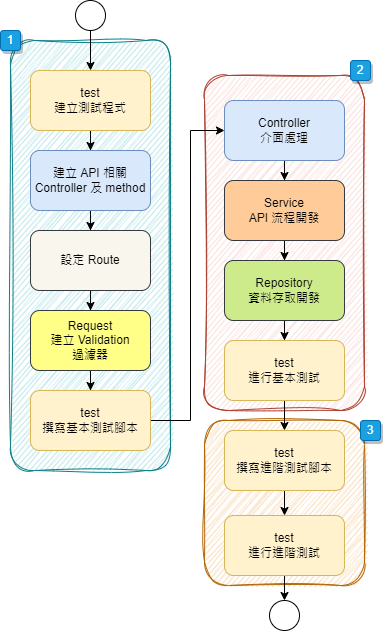

The diagram above was exported from draw.io. Its source (the exported page's mxGraphModel, read from the mxfile embedded in the PNG):
<mxGraphModel dx="594" dy="1684" grid="1" gridSize="10" guides="1" tooltips="1" connect="1" arrows="1" fold="1" page="1" pageScale="1" pageWidth="827" pageHeight="1169" math="0" shadow="0">
  <root>
    <mxCell id="WIyWlLk6GJQsqaUBKTNV-0" />
    <mxCell id="WIyWlLk6GJQsqaUBKTNV-1" parent="WIyWlLk6GJQsqaUBKTNV-0" />
    <mxCell id="wyaPOb8W8k3XuTRF5AFD-25" value="" style="rounded=1;whiteSpace=wrap;html=1;fillColor=#b0e3e6;strokeColor=#0e8088;glass=0;sketch=1;curveFitting=1;jiggle=2;" vertex="1" parent="WIyWlLk6GJQsqaUBKTNV-1">
      <mxGeometry x="200" y="110" width="160" height="430" as="geometry" />
    </mxCell>
    <mxCell id="wyaPOb8W8k3XuTRF5AFD-27" value="" style="rounded=1;whiteSpace=wrap;html=1;fillColor=#fad7ac;strokeColor=#b46504;glass=0;sketch=1;curveFitting=1;jiggle=2;" vertex="1" parent="WIyWlLk6GJQsqaUBKTNV-1">
      <mxGeometry x="394" y="490" width="160" height="165" as="geometry" />
    </mxCell>
    <mxCell id="wyaPOb8W8k3XuTRF5AFD-26" value="" style="rounded=1;whiteSpace=wrap;html=1;fillColor=#fad9d5;strokeColor=#ae4132;glass=0;sketch=1;curveFitting=1;jiggle=2;" vertex="1" parent="WIyWlLk6GJQsqaUBKTNV-1">
      <mxGeometry x="394" y="145" width="160" height="335" as="geometry" />
    </mxCell>
    <mxCell id="wyaPOb8W8k3XuTRF5AFD-11" style="edgeStyle=orthogonalEdgeStyle;rounded=0;orthogonalLoop=1;jettySize=auto;html=1;" edge="1" parent="WIyWlLk6GJQsqaUBKTNV-1" source="wyaPOb8W8k3XuTRF5AFD-0" target="wyaPOb8W8k3XuTRF5AFD-1">
      <mxGeometry relative="1" as="geometry" />
    </mxCell>
    <mxCell id="wyaPOb8W8k3XuTRF5AFD-0" value="test&lt;br&gt;建立測試程式" style="rounded=1;whiteSpace=wrap;html=1;fillColor=#fff2cc;strokeColor=#d6b656;" vertex="1" parent="WIyWlLk6GJQsqaUBKTNV-1">
      <mxGeometry x="220" y="140" width="120" height="60" as="geometry" />
    </mxCell>
    <mxCell id="wyaPOb8W8k3XuTRF5AFD-12" style="edgeStyle=orthogonalEdgeStyle;rounded=0;orthogonalLoop=1;jettySize=auto;html=1;" edge="1" parent="WIyWlLk6GJQsqaUBKTNV-1" source="wyaPOb8W8k3XuTRF5AFD-1" target="wyaPOb8W8k3XuTRF5AFD-2">
      <mxGeometry relative="1" as="geometry" />
    </mxCell>
    <mxCell id="wyaPOb8W8k3XuTRF5AFD-1" value="建立 API 相關&lt;br&gt;Controller 及 method" style="rounded=1;whiteSpace=wrap;html=1;fillColor=#dae8fc;strokeColor=#6c8ebf;" vertex="1" parent="WIyWlLk6GJQsqaUBKTNV-1">
      <mxGeometry x="220" y="220" width="120" height="60" as="geometry" />
    </mxCell>
    <mxCell id="wyaPOb8W8k3XuTRF5AFD-13" style="edgeStyle=orthogonalEdgeStyle;rounded=0;orthogonalLoop=1;jettySize=auto;html=1;" edge="1" parent="WIyWlLk6GJQsqaUBKTNV-1" source="wyaPOb8W8k3XuTRF5AFD-2" target="wyaPOb8W8k3XuTRF5AFD-3">
      <mxGeometry relative="1" as="geometry" />
    </mxCell>
    <mxCell id="wyaPOb8W8k3XuTRF5AFD-2" value="設定 Route" style="rounded=1;whiteSpace=wrap;html=1;fillColor=#f9f7ed;strokeColor=#36393d;" vertex="1" parent="WIyWlLk6GJQsqaUBKTNV-1">
      <mxGeometry x="220" y="300" width="120" height="60" as="geometry" />
    </mxCell>
    <mxCell id="wyaPOb8W8k3XuTRF5AFD-14" style="edgeStyle=orthogonalEdgeStyle;rounded=0;orthogonalLoop=1;jettySize=auto;html=1;" edge="1" parent="WIyWlLk6GJQsqaUBKTNV-1" source="wyaPOb8W8k3XuTRF5AFD-3" target="wyaPOb8W8k3XuTRF5AFD-4">
      <mxGeometry relative="1" as="geometry" />
    </mxCell>
    <mxCell id="wyaPOb8W8k3XuTRF5AFD-3" value="Request&lt;br&gt;建立 Validation &lt;br&gt;過濾器" style="rounded=1;whiteSpace=wrap;html=1;fillColor=#ffff88;strokeColor=#36393d;" vertex="1" parent="WIyWlLk6GJQsqaUBKTNV-1">
      <mxGeometry x="220" y="380" width="120" height="60" as="geometry" />
    </mxCell>
    <mxCell id="wyaPOb8W8k3XuTRF5AFD-15" style="edgeStyle=orthogonalEdgeStyle;rounded=0;orthogonalLoop=1;jettySize=auto;html=1;" edge="1" parent="WIyWlLk6GJQsqaUBKTNV-1" source="wyaPOb8W8k3XuTRF5AFD-4" target="wyaPOb8W8k3XuTRF5AFD-5">
      <mxGeometry relative="1" as="geometry">
        <Array as="points">
          <mxPoint x="380" y="490" />
          <mxPoint x="380" y="200" />
        </Array>
      </mxGeometry>
    </mxCell>
    <mxCell id="wyaPOb8W8k3XuTRF5AFD-4" value="test&lt;br&gt;撰寫基本測試腳本" style="rounded=1;whiteSpace=wrap;html=1;fillColor=#fff2cc;strokeColor=#d6b656;" vertex="1" parent="WIyWlLk6GJQsqaUBKTNV-1">
      <mxGeometry x="220" y="460" width="120" height="60" as="geometry" />
    </mxCell>
    <mxCell id="wyaPOb8W8k3XuTRF5AFD-16" style="edgeStyle=orthogonalEdgeStyle;rounded=0;orthogonalLoop=1;jettySize=auto;html=1;" edge="1" parent="WIyWlLk6GJQsqaUBKTNV-1" source="wyaPOb8W8k3XuTRF5AFD-5" target="wyaPOb8W8k3XuTRF5AFD-6">
      <mxGeometry relative="1" as="geometry" />
    </mxCell>
    <mxCell id="wyaPOb8W8k3XuTRF5AFD-5" value="Controller &lt;br&gt;介面處理" style="rounded=1;whiteSpace=wrap;html=1;fillColor=#dae8fc;strokeColor=#6c8ebf;" vertex="1" parent="WIyWlLk6GJQsqaUBKTNV-1">
      <mxGeometry x="414" y="170" width="120" height="60" as="geometry" />
    </mxCell>
    <mxCell id="wyaPOb8W8k3XuTRF5AFD-17" style="edgeStyle=orthogonalEdgeStyle;rounded=0;orthogonalLoop=1;jettySize=auto;html=1;" edge="1" parent="WIyWlLk6GJQsqaUBKTNV-1" source="wyaPOb8W8k3XuTRF5AFD-6" target="wyaPOb8W8k3XuTRF5AFD-7">
      <mxGeometry relative="1" as="geometry" />
    </mxCell>
    <mxCell id="wyaPOb8W8k3XuTRF5AFD-6" value="Service &lt;br&gt;API 流程開發" style="rounded=1;whiteSpace=wrap;html=1;fillColor=#ffcc99;strokeColor=#36393d;" vertex="1" parent="WIyWlLk6GJQsqaUBKTNV-1">
      <mxGeometry x="414" y="250" width="120" height="60" as="geometry" />
    </mxCell>
    <mxCell id="wyaPOb8W8k3XuTRF5AFD-18" style="edgeStyle=orthogonalEdgeStyle;rounded=0;orthogonalLoop=1;jettySize=auto;html=1;" edge="1" parent="WIyWlLk6GJQsqaUBKTNV-1" source="wyaPOb8W8k3XuTRF5AFD-7" target="wyaPOb8W8k3XuTRF5AFD-8">
      <mxGeometry relative="1" as="geometry" />
    </mxCell>
    <mxCell id="wyaPOb8W8k3XuTRF5AFD-7" value="Repository&lt;br&gt;資料存取開發" style="rounded=1;whiteSpace=wrap;html=1;fillColor=#cdeb8b;strokeColor=#36393d;" vertex="1" parent="WIyWlLk6GJQsqaUBKTNV-1">
      <mxGeometry x="414" y="330" width="120" height="60" as="geometry" />
    </mxCell>
    <mxCell id="wyaPOb8W8k3XuTRF5AFD-19" style="edgeStyle=orthogonalEdgeStyle;rounded=0;orthogonalLoop=1;jettySize=auto;html=1;" edge="1" parent="WIyWlLk6GJQsqaUBKTNV-1" source="wyaPOb8W8k3XuTRF5AFD-8" target="wyaPOb8W8k3XuTRF5AFD-10">
      <mxGeometry relative="1" as="geometry" />
    </mxCell>
    <mxCell id="wyaPOb8W8k3XuTRF5AFD-8" value="test&lt;br&gt;進行基本測試" style="rounded=1;whiteSpace=wrap;html=1;fillColor=#fff2cc;strokeColor=#d6b656;" vertex="1" parent="WIyWlLk6GJQsqaUBKTNV-1">
      <mxGeometry x="414" y="410" width="120" height="60" as="geometry" />
    </mxCell>
    <mxCell id="wyaPOb8W8k3XuTRF5AFD-24" style="edgeStyle=orthogonalEdgeStyle;rounded=0;orthogonalLoop=1;jettySize=auto;html=1;" edge="1" parent="WIyWlLk6GJQsqaUBKTNV-1" source="wyaPOb8W8k3XuTRF5AFD-9" target="wyaPOb8W8k3XuTRF5AFD-23">
      <mxGeometry relative="1" as="geometry" />
    </mxCell>
    <mxCell id="wyaPOb8W8k3XuTRF5AFD-9" value="test&lt;br&gt;進行進階測試" style="rounded=1;whiteSpace=wrap;html=1;fillColor=#fff2cc;strokeColor=#d6b656;" vertex="1" parent="WIyWlLk6GJQsqaUBKTNV-1">
      <mxGeometry x="414" y="585" width="120" height="60" as="geometry" />
    </mxCell>
    <mxCell id="wyaPOb8W8k3XuTRF5AFD-20" style="edgeStyle=orthogonalEdgeStyle;rounded=0;orthogonalLoop=1;jettySize=auto;html=1;" edge="1" parent="WIyWlLk6GJQsqaUBKTNV-1" source="wyaPOb8W8k3XuTRF5AFD-10" target="wyaPOb8W8k3XuTRF5AFD-9">
      <mxGeometry relative="1" as="geometry" />
    </mxCell>
    <mxCell id="wyaPOb8W8k3XuTRF5AFD-10" value="test&lt;br&gt;撰寫進階測試腳本" style="rounded=1;whiteSpace=wrap;html=1;fillColor=#fff2cc;strokeColor=#d6b656;" vertex="1" parent="WIyWlLk6GJQsqaUBKTNV-1">
      <mxGeometry x="414" y="500" width="120" height="60" as="geometry" />
    </mxCell>
    <mxCell id="wyaPOb8W8k3XuTRF5AFD-22" style="edgeStyle=orthogonalEdgeStyle;rounded=0;orthogonalLoop=1;jettySize=auto;html=1;" edge="1" parent="WIyWlLk6GJQsqaUBKTNV-1" source="wyaPOb8W8k3XuTRF5AFD-21" target="wyaPOb8W8k3XuTRF5AFD-0">
      <mxGeometry relative="1" as="geometry" />
    </mxCell>
    <mxCell id="wyaPOb8W8k3XuTRF5AFD-21" value="" style="ellipse;whiteSpace=wrap;html=1;aspect=fixed;" vertex="1" parent="WIyWlLk6GJQsqaUBKTNV-1">
      <mxGeometry x="265" y="70" width="30" height="30" as="geometry" />
    </mxCell>
    <mxCell id="wyaPOb8W8k3XuTRF5AFD-23" value="" style="ellipse;whiteSpace=wrap;html=1;aspect=fixed;" vertex="1" parent="WIyWlLk6GJQsqaUBKTNV-1">
      <mxGeometry x="459" y="670" width="30" height="30" as="geometry" />
    </mxCell>
    <mxCell id="wyaPOb8W8k3XuTRF5AFD-28" value="1" style="text;html=1;strokeColor=#006EAF;fillColor=#1ba1e2;align=center;verticalAlign=middle;whiteSpace=wrap;rounded=1;fontColor=#ffffff;glass=0;shadow=1;" vertex="1" parent="WIyWlLk6GJQsqaUBKTNV-1">
      <mxGeometry x="190" y="100" width="20" height="20" as="geometry" />
    </mxCell>
    <mxCell id="wyaPOb8W8k3XuTRF5AFD-29" value="2" style="text;html=1;strokeColor=#006EAF;fillColor=#1ba1e2;align=center;verticalAlign=middle;whiteSpace=wrap;rounded=1;fontColor=#ffffff;glass=0;shadow=1;" vertex="1" parent="WIyWlLk6GJQsqaUBKTNV-1">
      <mxGeometry x="540" y="130" width="20" height="20" as="geometry" />
    </mxCell>
    <mxCell id="wyaPOb8W8k3XuTRF5AFD-30" value="3" style="text;html=1;strokeColor=#006EAF;fillColor=#1ba1e2;align=center;verticalAlign=middle;whiteSpace=wrap;rounded=1;fontColor=#ffffff;glass=0;shadow=1;" vertex="1" parent="WIyWlLk6GJQsqaUBKTNV-1">
      <mxGeometry x="550" y="490" width="20" height="20" as="geometry" />
    </mxCell>
  </root>
</mxGraphModel>